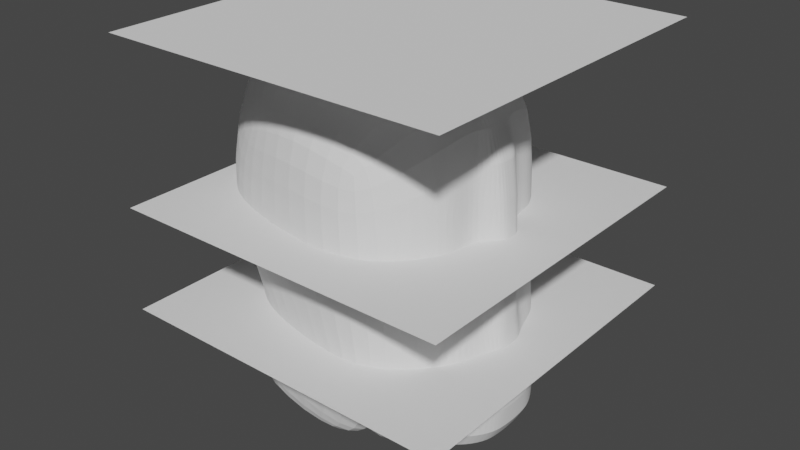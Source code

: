 # Source: 13-Cabeza.blend  (saved by Blender 3.4.6; exported with 4.5.12 LTS)
import bpy
from mathutils import Matrix  # noqa: F401  (used for matrix-valued properties, if any)

bpy.ops.wm.read_factory_settings(use_empty=True)
scene = bpy.context.scene
scene.name = 'Scene'

# ---- collections
col_collection = bpy.data.collections.new('Collection'); scene.collection.children.link(col_collection)

# ---- world
world_world = bpy.data.worlds.new('World'); scene.world = world_world
world_world.use_nodes = True; world_world.node_tree.nodes.clear()
_N = world_world.node_tree.nodes; _L = world_world.node_tree.links
n0 = _N.new('ShaderNodeOutputWorld'); n0.name = 'World Output'; n0.location = (300, 300)
n1 = _N.new('ShaderNodeBackground'); n1.name = 'Background'; n1.location = (10, 300)
n1.inputs[0].default_value = (0.05088, 0.05088, 0.05088, 1.0)
_L.new(n1.outputs[0], n0.inputs[0])
n0.is_active_output = True
world_world.color = (0.05088, 0.05088, 0.05088)
world_world.use_sun_shadow = False
world_world.sun_shadow_jitter_overblur = 0.0

# ---- meshes
me_plane = bpy.data.meshes.new('Plane')
me_plane.from_pydata([(-1.0, -1.0, 0.0), (1.0, -1.0, 0.0), (-1.0, 1.0, 0.0), (1.0, 1.0, 0.0)], [], [(0, 1, 3, 2)])
_uv = me_plane.uv_layers.new(name='UVMap')
_uv.uv.foreach_set('vector', [0.0, 0.0, 1.0, 0.0, 1.0, 1.0, 0.0, 1.0])
me_plane.update()
me_plane_001 = bpy.data.meshes.new('Plane.001')
me_plane_001.from_pydata([(-1.0, -1.0, 0.0), (1.0, -1.0, 0.0), (-1.0, 1.0, 0.0), (1.0, 1.0, 0.0)], [], [(0, 1, 3, 2)])
_uv = me_plane_001.uv_layers.new(name='UVMap')
_uv.uv.foreach_set('vector', [0.0, 0.0, 1.0, 0.0, 1.0, 1.0, 0.0, 1.0])
me_plane_001.update()
me_plane_002 = bpy.data.meshes.new('Plane.002')
me_plane_002.from_pydata([(-1.0, -1.0, 0.0), (1.0, -1.0, 0.0), (-1.0, 1.0, 0.0), (1.0, 1.0, 0.0)], [], [(0, 1, 3, 2)])
_uv = me_plane_002.uv_layers.new(name='UVMap')
_uv.uv.foreach_set('vector', [0.0, 0.0, 1.0, 0.0, 1.0, 1.0, 0.0, 1.0])
me_plane_002.update()
me_cube_001 = bpy.data.meshes.new('Cube.001')
me_cube_001.from_pydata([(-0.8445, 0.0, -0.1887), (-0.8862, 0.0, 1.525), (-0.5562, 0.5085, -0.1887), (-0.5828, 0.5409, 1.133), (0.2058, 0.0, -0.3219), (-0.1664, 0.0, 1.658), (0.2015, 0.6573, -0.2835), (-0.1636, 0.6945, 1.262), (0.2736, 0.6986, 1.135), (0.2763, 0.6573, -0.4694), (0.8443, 0.0, -0.6049), (0.6316, 0.0, 1.525), (-0.7118, 0.5085, -0.5404), (-1.0, 0.0, -0.5404), (0.2015, 0.6573, -0.5404), (0.2023, 0.0, -0.5471), (-1.049, 0.0, 0.6496), (-0.7586, 0.5697, 0.6496), (-0.1383, 0.7211, 0.6837), (0.3073, 0.7211, 0.6837), (0.6998, 0.0, 0.6837), (-0.4659, 0.569, 0.09066), (-0.01713, 0.6573, 0.04485), (-0.7572, 0.0, 0.09037), (0.3374, 0.6573, 0.04485), (0.6995, 0.0, 0.04486), (-0.8111, 0.2472, -0.1821), (-0.864, 0.2479, 1.478), (0.2063, 0.2804, -0.3078), (-0.1664, 0.2757, 1.629), (0.7349, 0.3265, -0.5735), (0.6112, 0.2757, 1.496), (-0.9864, 0.2688, -0.5322), (0.2016, 0.2757, -0.5411), (0.5368, 0.2757, 0.6837), (-1.049, 0.2757, 0.6496), (-0.7561, 0.2744, 0.09047), (0.652, 0.2724, 0.04495), (-0.7609, 0.3444, 1.399), (0.2033, 0.4134, -0.2907), (0.5983, 0.4368, -0.5106), (0.2015, 0.4114, -0.5404), (-0.9523, 0.3836, 0.6496), (-0.6561, 0.3783, 0.09123), (-0.7115, 0.3497, -0.1816), (-0.1664, 0.4114, 1.559), (0.5347, 0.4114, 1.426), (-0.9006, 0.3854, -0.5352), (0.5368, 0.4114, 0.6837), (0.5833, 0.4107, 0.04487), (-0.8332, 0.1399, -0.1865), (-0.1664, 0.1485, 1.658), (0.6316, 0.1485, 1.525), (-0.9937, 0.1454, -0.5362), (0.5368, 0.1485, 0.6837), (0.6806, 0.1459, 0.04493), (-0.8831, 0.1452, 1.522), (0.2061, 0.1509, -0.3171), (0.8342, 0.1863, -0.596), (0.2019, 0.1485, -0.5439), (-1.049, 0.1485, 0.6496), (-0.7572, 0.1485, 0.09037), (-0.8432, 0.07062, -0.1886), (-0.1664, 0.07158, 1.658), (0.6316, 0.07158, 1.525), (-0.9989, 0.07111, -0.5395), (0.6998, 0.07158, 0.6837), (0.6976, 0.07063, 0.04488), (-0.8862, 0.07156, 1.525), (0.2056, 0.07206, -0.3198), (0.8412, 0.09163, -0.6016), (0.2022, 0.0716, -0.5466), (-1.049, 0.07158, 0.6496), (-0.7572, 0.07158, 0.09037)], [], [(42, 38, 3, 17), (17, 3, 7, 18), (21, 17, 18, 22), (67, 66, 20, 25), (44, 2, 12, 47), (63, 68, 1, 5), (66, 64, 11, 20), (39, 6, 9, 40), (63, 5, 11, 64), (18, 7, 8, 19), (65, 71, 15, 13), (69, 4, 15, 71), (22, 18, 19, 24), (2, 6, 14, 12), (43, 42, 17, 21), (44, 43, 21, 2), (6, 22, 24, 9), (70, 67, 25, 10), (2, 21, 22, 6), (40, 49, 37, 30), (50, 61, 36, 26), (61, 60, 35, 36), (39, 28, 33, 41), (47, 41, 33, 32), (45, 29, 31, 46), (57, 28, 30, 58), (48, 46, 31, 34), (45, 38, 27, 29), (50, 26, 32, 53), (49, 48, 34, 37), (60, 56, 27, 35), (24, 19, 48, 49), (7, 3, 38, 45), (19, 8, 46, 48), (7, 45, 46, 8), (12, 14, 41, 47), (6, 39, 41, 14), (9, 24, 49, 40), (26, 36, 43, 44), (36, 35, 42, 43), (28, 39, 40, 30), (26, 44, 47, 32), (35, 27, 38, 42), (72, 68, 56, 60), (62, 50, 53, 65), (69, 57, 58, 70), (73, 72, 60, 61), (62, 73, 61, 50), (30, 37, 55, 58), (28, 57, 59, 33), (32, 33, 59, 53), (29, 51, 52, 31), (34, 31, 52, 54), (29, 27, 56, 51), (37, 34, 54, 55), (0, 23, 73, 62), (23, 16, 72, 73), (4, 69, 70, 10), (0, 62, 65, 13), (16, 1, 68, 72), (58, 55, 67, 70), (57, 69, 71, 59), (53, 59, 71, 65), (51, 63, 64, 52), (54, 52, 64, 66), (51, 56, 68, 63), (55, 54, 66, 67)])
_uv = me_cube_001.uv_layers.new(name='UVMap')
_uv.uv.foreach_set('vector', [0.5, 0.171, 0.625, 0.171, 0.625, 0.25, 0.5, 0.25, 0.5, 0.25, 0.625, 0.25, 0.625, 0.5, 0.5, 0.5, 0.4305, 0.25, 0.5, 0.25, 0.5, 0.5, 0.4305, 0.5, 0.4305, 0.7252, 0.5, 0.7252, 0.5, 0.75, 0.4305, 0.75, 0.375, 0.171, 0.375, 0.25, 0.375, 0.25, 0.375, 0.171, 0.625, 0.7252, 0.875, 0.7252, 0.875, 0.75, 0.625, 0.75, 0.5, 0.7252, 0.625, 0.7252, 0.625, 0.75, 0.5, 0.75, 0.375, 0.579, 0.375, 0.5, 0.375, 0.5, 0.375, 0.579, 0.625, 0.7252, 0.625, 0.75, 0.625, 0.75, 0.625, 0.7252, 0.5, 0.5, 0.625, 0.5, 0.625, 0.5, 0.5, 0.5, 0.125, 0.7252, 0.375, 0.7252, 0.375, 0.75, 0.125, 0.75, 0.375, 0.7252, 0.375, 0.75, 0.375, 0.75, 0.375, 0.7252, 0.4305, 0.5, 0.5, 0.5, 0.5, 0.5, 0.4305, 0.5, 0.375, 0.25, 0.375, 0.5, 0.375, 0.5, 0.375, 0.25, 0.4305, 0.171, 0.5, 0.171, 0.5, 0.25, 0.4305, 0.25, 0.375, 0.171, 0.4305, 0.171, 0.4305, 0.25, 0.375, 0.25, 0.375, 0.5, 0.4305, 0.5, 0.4305, 0.5, 0.375, 0.5, 0.375, 0.7252, 0.4305, 0.7252, 0.4305, 0.75, 0.375, 0.75, 0.375, 0.25, 0.4305, 0.25, 0.4305, 0.5, 0.375, 0.5, 0.375, 0.579, 0.4305, 0.579, 0.4305, 0.6544, 0.375, 0.6544, 0.375, 0.05147, 0.4305, 0.05147, 0.4305, 0.09559, 0.375, 0.09559, 0.4305, 0.05147, 0.5, 0.05147, 0.5, 0.09559, 0.4305, 0.09559, 0.375, 0.579, 0.375, 0.6544, 0.375, 0.6544, 0.375, 0.579, 0.125, 0.579, 0.375, 0.579, 0.375, 0.6544, 0.125, 0.6544, 0.625, 0.579, 0.625, 0.6544, 0.625, 0.6544, 0.625, 0.579, 0.375, 0.6985, 0.375, 0.6544, 0.375, 0.6544, 0.375, 0.6985, 0.5, 0.579, 0.625, 0.579, 0.625, 0.6544, 0.5, 0.6544, 0.625, 0.579, 0.875, 0.579, 0.875, 0.6544, 0.625, 0.6544, 0.375, 0.05147, 0.375, 0.09559, 0.375, 0.09559, 0.375, 0.05147, 0.4305, 0.579, 0.5, 0.579, 0.5, 0.6544, 0.4305, 0.6544, 0.5, 0.05147, 0.625, 0.05147, 0.625, 0.09559, 0.5, 0.09559, 0.4305, 0.5, 0.5, 0.5, 0.5, 0.579, 0.4305, 0.579, 0.625, 0.5, 0.875, 0.5, 0.875, 0.579, 0.625, 0.579, 0.5, 0.5, 0.625, 0.5, 0.625, 0.579, 0.5, 0.579, 0.625, 0.5, 0.625, 0.579, 0.625, 0.579, 0.625, 0.5, 0.125, 0.5, 0.375, 0.5, 0.375, 0.579, 0.125, 0.579, 0.375, 0.5, 0.375, 0.579, 0.375, 0.579, 0.375, 0.5, 0.375, 0.5, 0.4305, 0.5, 0.4305, 0.579, 0.375, 0.579, 0.375, 0.09559, 0.4305, 0.09559, 0.4305, 0.171, 0.375, 0.171, 0.4305, 0.09559, 0.5, 0.09559, 0.5, 0.171, 0.4305, 0.171, 0.375, 0.6544, 0.375, 0.579, 0.375, 0.579, 0.375, 0.6544, 0.375, 0.09559, 0.375, 0.171, 0.375, 0.171, 0.375, 0.09559, 0.5, 0.09559, 0.625, 0.09559, 0.625, 0.171, 0.5, 0.171, 0.5, 0.02482, 0.625, 0.02482, 0.625, 0.05147, 0.5, 0.05147, 0.375, 0.02482, 0.375, 0.05147, 0.375, 0.05147, 0.375, 0.02482, 0.375, 0.7252, 0.375, 0.6985, 0.375, 0.6985, 0.375, 0.7252, 0.4305, 0.02482, 0.5, 0.02482, 0.5, 0.05147, 0.4305, 0.05147, 0.375, 0.02482, 0.4305, 0.02482, 0.4305, 0.05147, 0.375, 0.05147, 0.375, 0.6544, 0.4305, 0.6544, 0.4305, 0.6985, 0.375, 0.6985, 0.375, 0.6544, 0.375, 0.6985, 0.375, 0.6985, 0.375, 0.6544, 0.125, 0.6544, 0.375, 0.6544, 0.375, 0.6985, 0.125, 0.6985, 0.625, 0.6544, 0.625, 0.6985, 0.625, 0.6985, 0.625, 0.6544, 0.5, 0.6544, 0.625, 0.6544, 0.625, 0.6985, 0.5, 0.6985, 0.625, 0.6544, 0.875, 0.6544, 0.875, 0.6985, 0.625, 0.6985, 0.4305, 0.6544, 0.5, 0.6544, 0.5, 0.6985, 0.4305, 0.6985, 0.375, 0.0, 0.4305, 0.0, 0.4305, 0.02482, 0.375, 0.02482, 0.4305, 0.0, 0.5, 0.0, 0.5, 0.02482, 0.4305, 0.02482, 0.375, 0.75, 0.375, 0.7252, 0.375, 0.7252, 0.375, 0.75, 0.375, 0.0, 0.375, 0.02482, 0.375, 0.02482, 0.375, 0.0, 0.5, 0.0, 0.625, 0.0, 0.625, 0.02482, 0.5, 0.02482, 0.375, 0.6985, 0.4305, 0.6985, 0.4305, 0.7252, 0.375, 0.7252, 0.375, 0.6985, 0.375, 0.7252, 0.375, 0.7252, 0.375, 0.6985, 0.125, 0.6985, 0.375, 0.6985, 0.375, 0.7252, 0.125, 0.7252, 0.625, 0.6985, 0.625, 0.7252, 0.625, 0.7252, 0.625, 0.6985, 0.5, 0.6985, 0.625, 0.6985, 0.625, 0.7252, 0.5, 0.7252, 0.625, 0.6985, 0.875, 0.6985, 0.875, 0.7252, 0.625, 0.7252, 0.4305, 0.6985, 0.5, 0.6985, 0.5, 0.7252, 0.4305, 0.7252])
me_cube_001.use_mirror_y = True
me_cube_001.update()

# ---- objects
ob_referenciafrente = bpy.data.objects.new('referenciaFrente', None)
ob_referencialado = bpy.data.objects.new('referenciaLado', None)
ob_ajustecabeza = bpy.data.objects.new('ajusteCabeza', me_plane)
ob_ajusteojos = bpy.data.objects.new('ajusteOjos', me_plane_001)
ob_ajusteboca = bpy.data.objects.new('ajusteBoca', me_plane_002)
ob_cabreza = bpy.data.objects.new('Cabreza', me_cube_001)
ob_ejesimetria = bpy.data.objects.new('ejeSimetria', None)

# ---- transforms, parenting, visibility, modifiers, constraints
ob_referenciafrente.location = (0.0, 0.0, 0.0)
ob_referenciafrente.rotation_euler = (0.0, -1.571, 0.0)
ob_referenciafrente.empty_display_type = 'IMAGE'
ob_referenciafrente.empty_display_size = 5.0
ob_referencialado.location = (0.0, 0.0, -0.1872)
ob_referencialado.rotation_euler = (0.0, -1.571, 1.571)
ob_referencialado.empty_display_type = 'IMAGE'
ob_referencialado.empty_display_size = 5.0
ob_ajustecabeza.location = (0.0, 0.0, 1.631)
ob_ajusteojos.location = (0.0, 0.0, 0.6983)
ob_ajusteboca.location = (0.0, 0.0, 0.08997)
ob_cabreza.location = (0.0, 0.0, 0.0)
ob_cabreza.use_mesh_mirror_y = True
_m = ob_cabreza.modifiers.new('Mirror', 'MIRROR')
_m.use_axis = (False, True, False)
_m.use_clip = True
_m.mirror_object = ob_ejesimetria
_m = ob_cabreza.modifiers.new('Subdivision', 'SUBSURF')
ob_ejesimetria.location = (0.0, 0.0, 0.0)

# ---- collection membership
col_collection.objects.link(ob_referenciafrente)
col_collection.objects.link(ob_referencialado)
col_collection.objects.link(ob_ajustecabeza)
col_collection.objects.link(ob_ajusteojos)
col_collection.objects.link(ob_ajusteboca)
col_collection.objects.link(ob_cabreza)
col_collection.objects.link(ob_ejesimetria)

# ---- scene / render settings (as saved in the file)
scene.frame_start = 1; scene.frame_end = 250; scene.frame_set(1)
scene.render.engine = 'BLENDER_EEVEE_NEXT'
scene.cycles.sampling_pattern = 'TABULATED_SOBOL'
scene.cycles.use_light_tree = False
scene.view_settings.view_transform = 'Filmic'
bpy.context.view_layer.update()

# ---- added for rendering (the .blend has no active camera and no usable light): camera, sun
cam_auto = bpy.data.cameras.new('AutoCamera')
cam_auto.lens = 50.0
cam_auto.sensor_width = 36.0
cam_auto.clip_end = 1000.0
ob_auto_camera = bpy.data.objects.new('AutoCamera', cam_auto)
scene.collection.objects.link(ob_auto_camera)
ob_auto_camera.location = (3.35194, -4.05192, 3.22763)
ob_auto_camera.rotation_euler = (1.09748, -7.21219e-08, 0.694738)
scene.camera = ob_auto_camera
light_auto_sun = bpy.data.lights.new('AutoSun', 'SUN')
light_auto_sun.energy = 3.0
light_auto_sun.angle = 0.0523599
ob_auto_sun = bpy.data.objects.new('AutoSun', light_auto_sun)
scene.collection.objects.link(ob_auto_sun)
ob_auto_sun.rotation_euler = (0.872665, 0.174533, 0.523599)
bpy.context.view_layer.update()
